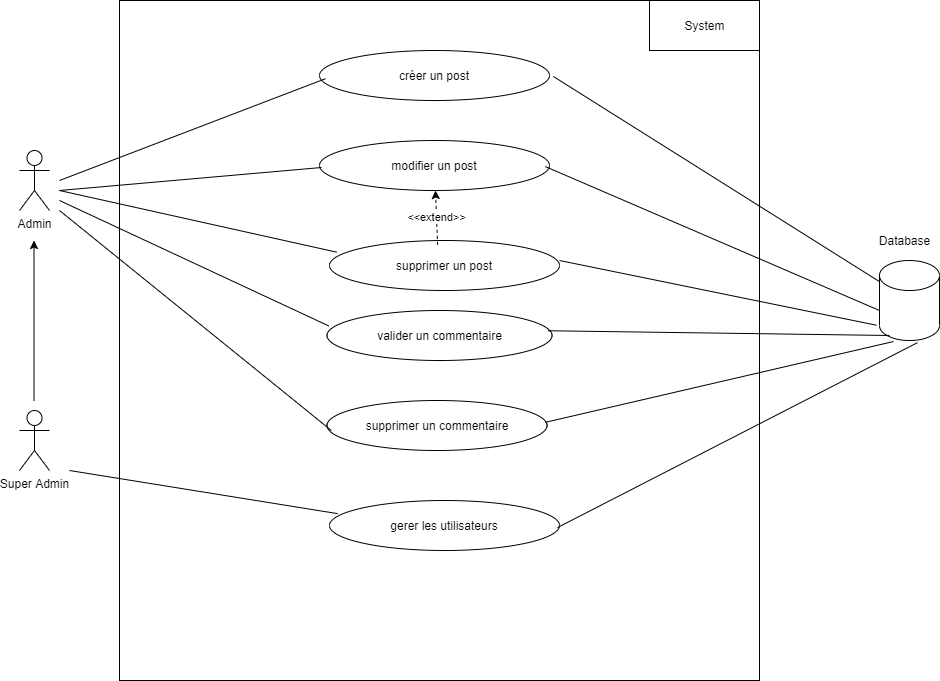

The diagram above was exported from draw.io. Its source (the exported page's mxGraphModel, read from the mxfile embedded in the PNG):
<mxGraphModel dx="1422" dy="2416" grid="1" gridSize="10" guides="0" tooltips="1" connect="0" arrows="0" fold="1" page="1" pageScale="1" pageWidth="1169" pageHeight="1654" math="0" shadow="0">
  <root>
    <mxCell id="0" />
    <mxCell id="1" parent="0" />
    <mxCell id="pJ5LdgTG04sqSB6qPQBn-1" value="Admin" style="shape=umlActor;verticalLabelPosition=bottom;verticalAlign=top;html=1;outlineConnect=0;" parent="1" vertex="1">
      <mxGeometry x="160" y="120" width="30" height="60" as="geometry" />
    </mxCell>
    <mxCell id="pJ5LdgTG04sqSB6qPQBn-2" value="Super Admin" style="shape=umlActor;verticalLabelPosition=bottom;verticalAlign=top;html=1;outlineConnect=0;" parent="1" vertex="1">
      <mxGeometry x="160" y="380" width="30" height="60" as="geometry" />
    </mxCell>
    <mxCell id="pJ5LdgTG04sqSB6qPQBn-3" value="" style="endArrow=classic;html=1;" parent="1" edge="1">
      <mxGeometry width="50" height="50" relative="1" as="geometry">
        <mxPoint x="174.5" y="370" as="sourcePoint" />
        <mxPoint x="174.5" y="210" as="targetPoint" />
      </mxGeometry>
    </mxCell>
    <mxCell id="pJ5LdgTG04sqSB6qPQBn-4" value="" style="rounded=0;whiteSpace=wrap;html=1;" parent="1" vertex="1">
      <mxGeometry x="260" y="-30" width="640" height="680" as="geometry" />
    </mxCell>
    <mxCell id="pJ5LdgTG04sqSB6qPQBn-8" value="créer un post" style="ellipse;whiteSpace=wrap;html=1;" parent="1" vertex="1">
      <mxGeometry x="460" y="20" width="230" height="50" as="geometry" />
    </mxCell>
    <mxCell id="pJ5LdgTG04sqSB6qPQBn-9" value="modifier un post" style="ellipse;whiteSpace=wrap;html=1;" parent="1" vertex="1">
      <mxGeometry x="460" y="110" width="230" height="50" as="geometry" />
    </mxCell>
    <mxCell id="pJ5LdgTG04sqSB6qPQBn-10" value="supprimer un post" style="ellipse;whiteSpace=wrap;html=1;" parent="1" vertex="1">
      <mxGeometry x="470" y="210" width="230" height="50" as="geometry" />
    </mxCell>
    <mxCell id="pJ5LdgTG04sqSB6qPQBn-11" value="gerer les utilisateurs" style="ellipse;whiteSpace=wrap;html=1;" parent="1" vertex="1">
      <mxGeometry x="470" y="470" width="230" height="50" as="geometry" />
    </mxCell>
    <mxCell id="pJ5LdgTG04sqSB6qPQBn-12" value="valider un commentaire" style="ellipse;whiteSpace=wrap;html=1;" parent="1" vertex="1">
      <mxGeometry x="467.5" y="280" width="225" height="50" as="geometry" />
    </mxCell>
    <mxCell id="pJ5LdgTG04sqSB6qPQBn-13" value="supprimer un commentaire" style="ellipse;whiteSpace=wrap;html=1;" parent="1" vertex="1">
      <mxGeometry x="467.5" y="370" width="220" height="50" as="geometry" />
    </mxCell>
    <mxCell id="9U0QpepU86rFDJly6mia-8" value="" style="endArrow=none;html=1;entryX=0.026;entryY=0.564;entryDx=0;entryDy=0;entryPerimeter=0;endFill=0;" parent="1" target="pJ5LdgTG04sqSB6qPQBn-8" edge="1">
      <mxGeometry width="50" height="50" relative="1" as="geometry">
        <mxPoint x="200" y="150" as="sourcePoint" />
        <mxPoint x="480.46000000000004" y="127.05999999999995" as="targetPoint" />
      </mxGeometry>
    </mxCell>
    <mxCell id="9U0QpepU86rFDJly6mia-9" value="" style="endArrow=none;html=1;endFill=0;entryX=0.009;entryY=0.54;entryDx=0;entryDy=0;entryPerimeter=0;" parent="1" target="pJ5LdgTG04sqSB6qPQBn-9" edge="1">
      <mxGeometry width="50" height="50" relative="1" as="geometry">
        <mxPoint x="200" y="160" as="sourcePoint" />
        <mxPoint x="476" y="270" as="targetPoint" />
      </mxGeometry>
    </mxCell>
    <mxCell id="9U0QpepU86rFDJly6mia-10" value="" style="endArrow=none;html=1;entryX=0.008;entryY=0.309;entryDx=0;entryDy=0;entryPerimeter=0;endFill=0;" parent="1" target="pJ5LdgTG04sqSB6qPQBn-12" edge="1">
      <mxGeometry width="50" height="50" relative="1" as="geometry">
        <mxPoint x="200" y="170" as="sourcePoint" />
        <mxPoint x="485.98" y="272.0999999999999" as="targetPoint" />
      </mxGeometry>
    </mxCell>
    <mxCell id="9U0QpepU86rFDJly6mia-11" value="" style="endArrow=none;html=1;endFill=0;entryX=0.02;entryY=0.6;entryDx=0;entryDy=0;entryPerimeter=0;" parent="1" target="pJ5LdgTG04sqSB6qPQBn-13" edge="1">
      <mxGeometry width="50" height="50" relative="1" as="geometry">
        <mxPoint x="200" y="180" as="sourcePoint" />
        <mxPoint x="473" y="500" as="targetPoint" />
      </mxGeometry>
    </mxCell>
    <mxCell id="9U0QpepU86rFDJly6mia-12" value="" style="endArrow=none;html=1;entryX=0.036;entryY=0.263;entryDx=0;entryDy=0;entryPerimeter=0;endFill=0;" parent="1" target="pJ5LdgTG04sqSB6qPQBn-11" edge="1">
      <mxGeometry width="50" height="50" relative="1" as="geometry">
        <mxPoint x="210" y="440" as="sourcePoint" />
        <mxPoint x="482.78" y="518.0999999999999" as="targetPoint" />
      </mxGeometry>
    </mxCell>
    <mxCell id="9U0QpepU86rFDJly6mia-13" value="" style="endArrow=none;html=1;entryX=0.031;entryY=0.233;entryDx=0;entryDy=0;entryPerimeter=0;endFill=0;" parent="1" target="pJ5LdgTG04sqSB6qPQBn-10" edge="1">
      <mxGeometry width="50" height="50" relative="1" as="geometry">
        <mxPoint x="200" y="160" as="sourcePoint" />
        <mxPoint x="486" y="280" as="targetPoint" />
      </mxGeometry>
    </mxCell>
    <mxCell id="7-HwcWdRYk2bYxoQn5mz-1" value="" style="shape=cylinder3;whiteSpace=wrap;html=1;boundedLbl=1;backgroundOutline=1;size=15;" parent="1" vertex="1">
      <mxGeometry x="1020" y="230" width="60" height="80" as="geometry" />
    </mxCell>
    <mxCell id="7-HwcWdRYk2bYxoQn5mz-2" value="Database" style="text;html=1;align=center;verticalAlign=middle;resizable=0;points=[];autosize=1;strokeColor=none;" parent="1" vertex="1">
      <mxGeometry x="1010" y="200" width="70" height="20" as="geometry" />
    </mxCell>
    <mxCell id="7-HwcWdRYk2bYxoQn5mz-4" value="" style="endArrow=none;html=1;exitX=1.017;exitY=0.52;exitDx=0;exitDy=0;exitPerimeter=0;" parent="1" source="pJ5LdgTG04sqSB6qPQBn-8" target="7-HwcWdRYk2bYxoQn5mz-1" edge="1">
      <mxGeometry width="50" height="50" relative="1" as="geometry">
        <mxPoint x="700" y="195" as="sourcePoint" />
        <mxPoint x="610" y="260" as="targetPoint" />
      </mxGeometry>
    </mxCell>
    <mxCell id="7-HwcWdRYk2bYxoQn5mz-5" value="" style="endArrow=none;html=1;exitX=0.982;exitY=0.522;exitDx=0;exitDy=0;exitPerimeter=0;" parent="1" source="pJ5LdgTG04sqSB6qPQBn-9" edge="1">
      <mxGeometry width="50" height="50" relative="1" as="geometry">
        <mxPoint x="560" y="310" as="sourcePoint" />
        <mxPoint x="1020" y="280" as="targetPoint" />
      </mxGeometry>
    </mxCell>
    <mxCell id="7-HwcWdRYk2bYxoQn5mz-6" value="" style="endArrow=none;html=1;entryX=-0.051;entryY=0.809;entryDx=0;entryDy=0;entryPerimeter=0;exitX=1;exitY=0.4;exitDx=0;exitDy=0;exitPerimeter=0;" parent="1" source="pJ5LdgTG04sqSB6qPQBn-10" target="7-HwcWdRYk2bYxoQn5mz-1" edge="1">
      <mxGeometry width="50" height="50" relative="1" as="geometry">
        <mxPoint x="560" y="310" as="sourcePoint" />
        <mxPoint x="610" y="260" as="targetPoint" />
      </mxGeometry>
    </mxCell>
    <mxCell id="7-HwcWdRYk2bYxoQn5mz-7" value="" style="endArrow=classic;html=1;exitX=0.47;exitY=0.087;exitDx=0;exitDy=0;exitPerimeter=0;dashed=1;" parent="1" source="pJ5LdgTG04sqSB6qPQBn-10" target="pJ5LdgTG04sqSB6qPQBn-9" edge="1">
      <mxGeometry width="50" height="50" relative="1" as="geometry">
        <mxPoint x="560" y="310" as="sourcePoint" />
        <mxPoint x="610" y="260" as="targetPoint" />
      </mxGeometry>
    </mxCell>
    <mxCell id="7-HwcWdRYk2bYxoQn5mz-8" value="&amp;lt;&amp;lt;extend&amp;gt;&amp;gt;" style="edgeLabel;html=1;align=center;verticalAlign=middle;resizable=0;points=[];" parent="7-HwcWdRYk2bYxoQn5mz-7" vertex="1" connectable="0">
      <mxGeometry x="0.0442" relative="1" as="geometry">
        <mxPoint as="offset" />
      </mxGeometry>
    </mxCell>
    <mxCell id="7-HwcWdRYk2bYxoQn5mz-9" value="" style="endArrow=none;html=1;exitX=0.982;exitY=0.405;exitDx=0;exitDy=0;exitPerimeter=0;" parent="1" source="pJ5LdgTG04sqSB6qPQBn-12" edge="1">
      <mxGeometry width="50" height="50" relative="1" as="geometry">
        <mxPoint x="560" y="340" as="sourcePoint" />
        <mxPoint x="1030" y="305" as="targetPoint" />
      </mxGeometry>
    </mxCell>
    <mxCell id="7-HwcWdRYk2bYxoQn5mz-10" value="" style="endArrow=none;html=1;exitX=0.992;exitY=0.437;exitDx=0;exitDy=0;exitPerimeter=0;entryX=0.233;entryY=1.013;entryDx=0;entryDy=0;entryPerimeter=0;" parent="1" source="pJ5LdgTG04sqSB6qPQBn-13" target="7-HwcWdRYk2bYxoQn5mz-1" edge="1">
      <mxGeometry width="50" height="50" relative="1" as="geometry">
        <mxPoint x="560" y="340" as="sourcePoint" />
        <mxPoint x="1030" y="320" as="targetPoint" />
      </mxGeometry>
    </mxCell>
    <mxCell id="7-HwcWdRYk2bYxoQn5mz-11" value="" style="endArrow=none;html=1;entryX=0.633;entryY=1.027;entryDx=0;entryDy=0;entryPerimeter=0;exitX=0.991;exitY=0.542;exitDx=0;exitDy=0;exitPerimeter=0;" parent="1" source="pJ5LdgTG04sqSB6qPQBn-11" target="7-HwcWdRYk2bYxoQn5mz-1" edge="1">
      <mxGeometry width="50" height="50" relative="1" as="geometry">
        <mxPoint x="560" y="340" as="sourcePoint" />
        <mxPoint x="610" y="290" as="targetPoint" />
      </mxGeometry>
    </mxCell>
    <mxCell id="Js40UTyubERMj_xjNmOb-2" value="System" style="html=1;" parent="1" vertex="1">
      <mxGeometry x="790" y="-30" width="110" height="50" as="geometry" />
    </mxCell>
  </root>
</mxGraphModel>